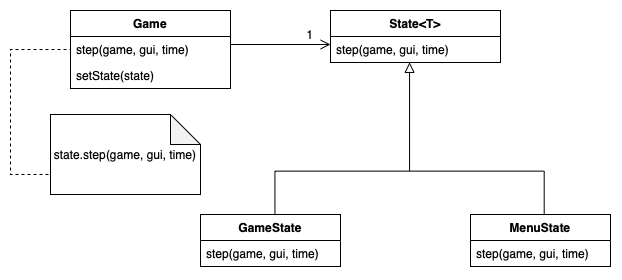

The diagram above was exported from draw.io. Its source (the exported page's mxGraphModel, read from the mxfile embedded in the PNG):
<mxGraphModel dx="1650" dy="486" grid="1" gridSize="10" guides="1" tooltips="1" connect="1" arrows="1" fold="1" page="1" pageScale="1" pageWidth="827" pageHeight="1169" math="0" shadow="0">
  <root>
    <mxCell id="0" />
    <mxCell id="1" parent="0" />
    <mxCell id="m2CDjuN6_GD8Ol-F9fpk-14" value="Game" style="swimlane;fontStyle=1;align=center;verticalAlign=top;childLayout=stackLayout;horizontal=1;startSize=26;horizontalStack=0;resizeParent=1;resizeParentMax=0;resizeLast=0;collapsible=1;marginBottom=0;" parent="1" vertex="1">
      <mxGeometry x="30" y="166" width="160" height="78" as="geometry">
        <mxRectangle x="30" y="170" width="70" height="30" as="alternateBounds" />
      </mxGeometry>
    </mxCell>
    <mxCell id="m2CDjuN6_GD8Ol-F9fpk-17" value="step(game, gui, time)" style="text;strokeColor=none;fillColor=none;align=left;verticalAlign=top;spacingLeft=4;spacingRight=4;overflow=hidden;rotatable=0;points=[[0,0.5],[1,0.5]];portConstraint=eastwest;" parent="m2CDjuN6_GD8Ol-F9fpk-14" vertex="1">
      <mxGeometry y="26" width="160" height="26" as="geometry" />
    </mxCell>
    <mxCell id="m2CDjuN6_GD8Ol-F9fpk-18" value="setState(state)" style="text;strokeColor=none;fillColor=none;align=left;verticalAlign=top;spacingLeft=4;spacingRight=4;overflow=hidden;rotatable=0;points=[[0,0.5],[1,0.5]];portConstraint=eastwest;" parent="m2CDjuN6_GD8Ol-F9fpk-14" vertex="1">
      <mxGeometry y="52" width="160" height="26" as="geometry" />
    </mxCell>
    <mxCell id="m2CDjuN6_GD8Ol-F9fpk-20" value="State&lt;T&gt;" style="swimlane;fontStyle=1;align=center;verticalAlign=top;childLayout=stackLayout;horizontal=1;startSize=26;horizontalStack=0;resizeParent=1;resizeParentMax=0;resizeLast=0;collapsible=1;marginBottom=0;" parent="1" vertex="1">
      <mxGeometry x="290" y="166" width="170" height="52" as="geometry" />
    </mxCell>
    <mxCell id="m2CDjuN6_GD8Ol-F9fpk-24" value="step(game, gui, time)" style="text;align=left;verticalAlign=top;spacingLeft=4;spacingRight=4;overflow=hidden;rotatable=0;points=[[0,0.5],[1,0.5]];portConstraint=eastwest;" parent="m2CDjuN6_GD8Ol-F9fpk-20" vertex="1">
      <mxGeometry y="26" width="170" height="26" as="geometry" />
    </mxCell>
    <mxCell id="m2CDjuN6_GD8Ol-F9fpk-28" value="" style="endArrow=open;endFill=1;endSize=8;html=1;rounded=0;startSize=18;" parent="1" edge="1">
      <mxGeometry width="160" relative="1" as="geometry">
        <mxPoint x="190" y="200" as="sourcePoint" />
        <mxPoint x="290" y="200" as="targetPoint" />
      </mxGeometry>
    </mxCell>
    <mxCell id="m2CDjuN6_GD8Ol-F9fpk-91" value="GameState" style="swimlane;fontStyle=1;align=center;verticalAlign=top;childLayout=stackLayout;horizontal=1;startSize=26;horizontalStack=0;resizeParent=1;resizeParentMax=0;resizeLast=0;collapsible=1;marginBottom=0;strokeWidth=1;" parent="1" vertex="1">
      <mxGeometry x="160" y="370" width="140" height="52" as="geometry" />
    </mxCell>
    <mxCell id="m2CDjuN6_GD8Ol-F9fpk-94" value="step(game, gui, time)" style="text;align=left;verticalAlign=top;spacingLeft=4;spacingRight=4;overflow=hidden;rotatable=0;points=[[0,0.5],[1,0.5]];portConstraint=eastwest;strokeWidth=1;" parent="m2CDjuN6_GD8Ol-F9fpk-91" vertex="1">
      <mxGeometry y="26" width="140" height="26" as="geometry" />
    </mxCell>
    <mxCell id="m2CDjuN6_GD8Ol-F9fpk-95" value="MenuState" style="swimlane;fontStyle=1;align=center;verticalAlign=top;childLayout=stackLayout;horizontal=1;startSize=26;horizontalStack=0;resizeParent=1;resizeParentMax=0;resizeLast=0;collapsible=1;marginBottom=0;strokeWidth=1;" parent="1" vertex="1">
      <mxGeometry x="430" y="370" width="140" height="52" as="geometry" />
    </mxCell>
    <mxCell id="m2CDjuN6_GD8Ol-F9fpk-98" value="step(game, gui, time)" style="text;align=left;verticalAlign=top;spacingLeft=4;spacingRight=4;overflow=hidden;rotatable=0;points=[[0,0.5],[1,0.5]];portConstraint=eastwest;strokeWidth=1;" parent="m2CDjuN6_GD8Ol-F9fpk-95" vertex="1">
      <mxGeometry y="26" width="140" height="26" as="geometry" />
    </mxCell>
    <mxCell id="m2CDjuN6_GD8Ol-F9fpk-101" value="" style="strokeWidth=1;html=1;shape=mxgraph.flowchart.annotation_2;align=left;labelPosition=right;pointerEvents=1;fillColor=default;strokeColor=default;rotation=90;" parent="1" vertex="1">
      <mxGeometry x="325" y="192" width="88.11" height="269.26" as="geometry" />
    </mxCell>
    <mxCell id="m2CDjuN6_GD8Ol-F9fpk-102" value="" style="endArrow=block;endSize=8;endFill=0;html=1;rounded=0;strokeWidth=1;elbow=vertical;jumpSize=6;exitX=0;exitY=0.5;exitDx=0;exitDy=0;exitPerimeter=0;startSize=18;entryX=0.465;entryY=0.994;entryDx=0;entryDy=0;entryPerimeter=0;" parent="1" source="m2CDjuN6_GD8Ol-F9fpk-101" target="m2CDjuN6_GD8Ol-F9fpk-24" edge="1">
      <mxGeometry width="160" relative="1" as="geometry">
        <mxPoint x="359.47" y="346" as="sourcePoint" />
        <mxPoint x="369" y="220" as="targetPoint" />
        <Array as="points" />
      </mxGeometry>
    </mxCell>
    <mxCell id="JGg138uoE4MLapbFbD2o-28" value="1" style="text;html=1;strokeColor=none;fillColor=none;align=center;verticalAlign=middle;whiteSpace=wrap;rounded=0;" vertex="1" parent="1">
      <mxGeometry x="260" y="180" width="20" height="20" as="geometry" />
    </mxCell>
    <mxCell id="JGg138uoE4MLapbFbD2o-30" value="" style="endArrow=none;dashed=1;html=1;rounded=0;strokeWidth=1;entryX=0;entryY=0.5;entryDx=0;entryDy=0;" edge="1" parent="1" target="m2CDjuN6_GD8Ol-F9fpk-17">
      <mxGeometry width="50" height="50" relative="1" as="geometry">
        <mxPoint x="20" y="330" as="sourcePoint" />
        <mxPoint x="30" y="260" as="targetPoint" />
        <Array as="points">
          <mxPoint x="-30" y="330" />
          <mxPoint x="-30" y="205" />
        </Array>
      </mxGeometry>
    </mxCell>
    <mxCell id="JGg138uoE4MLapbFbD2o-31" value="state.step(game, gui, time)" style="shape=note;whiteSpace=wrap;html=1;backgroundOutline=1;darkOpacity=0.05;" vertex="1" parent="1">
      <mxGeometry x="10" y="270" width="150" height="80" as="geometry" />
    </mxCell>
  </root>
</mxGraphModel>